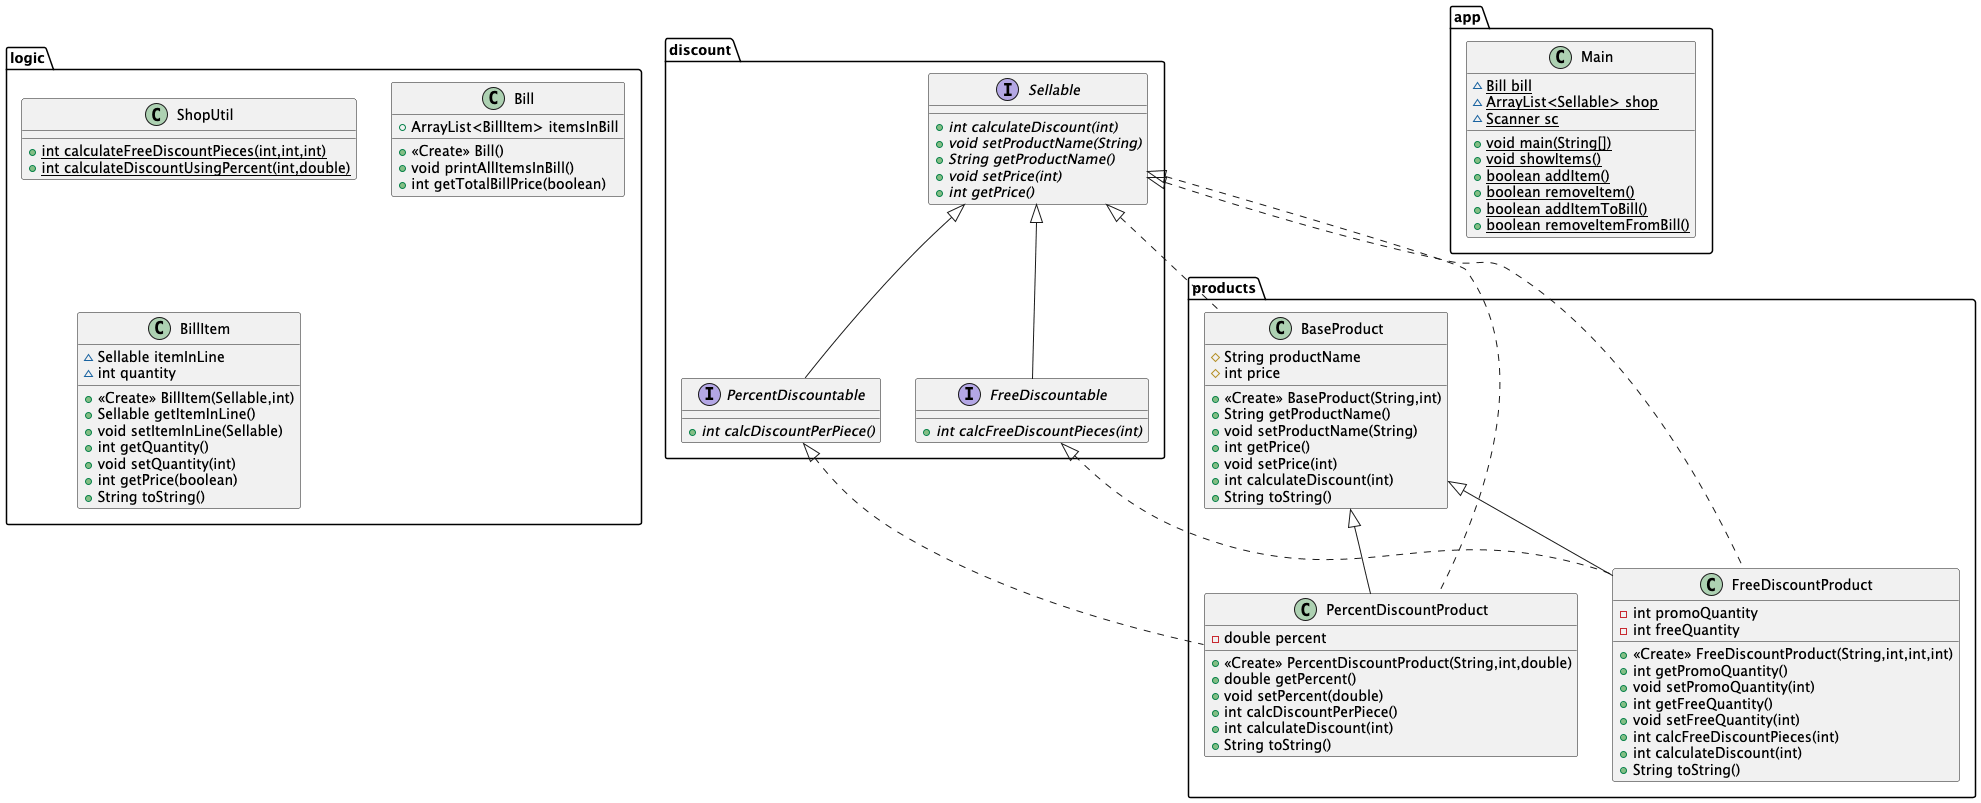

The diagram above was rendered by PlantUML. Its source (embedded in the PNG):
@startuml
interface discount.FreeDiscountable {
+ {abstract}int calcFreeDiscountPieces(int)
}

class logic.ShopUtil {
+ {static} int calculateFreeDiscountPieces(int,int,int)
+ {static} int calculateDiscountUsingPercent(int,double)
}

class products.BaseProduct {
# String productName
# int price
+ <<Create>> BaseProduct(String,int)
+ String getProductName()
+ void setProductName(String)
+ int getPrice()
+ void setPrice(int)
+ int calculateDiscount(int)
+ String toString()
}


interface discount.Sellable {
+ {abstract}int calculateDiscount(int)
+ {abstract}void setProductName(String)
+ {abstract}String getProductName()
+ {abstract}void setPrice(int)
+ {abstract}int getPrice()
}

class products.PercentDiscountProduct {
- double percent
+ <<Create>> PercentDiscountProduct(String,int,double)
+ double getPercent()
+ void setPercent(double)
+ int calcDiscountPerPiece()
+ int calculateDiscount(int)
+ String toString()
}


class products.FreeDiscountProduct {
- int promoQuantity
- int freeQuantity
+ <<Create>> FreeDiscountProduct(String,int,int,int)
+ int getPromoQuantity()
+ void setPromoQuantity(int)
+ int getFreeQuantity()
+ void setFreeQuantity(int)
+ int calcFreeDiscountPieces(int)
+ int calculateDiscount(int)
+ String toString()
}


class app.Main {
~ {static} Bill bill
~ {static} ArrayList<Sellable> shop
~ {static} Scanner sc
+ {static} void main(String[])
+ {static} void showItems()
+ {static} boolean addItem()
+ {static} boolean removeItem()
+ {static} boolean addItemToBill()
+ {static} boolean removeItemFromBill()
}


interface discount.PercentDiscountable {
+ {abstract}int calcDiscountPerPiece()
}

class logic.Bill {
+ ArrayList<BillItem> itemsInBill
+ <<Create>> Bill()
+ void printAllItemsInBill()
+ int getTotalBillPrice(boolean)
}


class logic.BillItem {
~ Sellable itemInLine
~ int quantity
+ <<Create>> BillItem(Sellable,int)
+ Sellable getItemInLine()
+ void setItemInLine(Sellable)
+ int getQuantity()
+ void setQuantity(int)
+ int getPrice(boolean)
+ String toString()
}




discount.Sellable <|-- discount.FreeDiscountable
discount.Sellable <|.. products.BaseProduct
discount.Sellable <|.. products.PercentDiscountProduct
discount.PercentDiscountable <|.. products.PercentDiscountProduct
products.BaseProduct <|-- products.PercentDiscountProduct
discount.Sellable <|.. products.FreeDiscountProduct
discount.FreeDiscountable <|.. products.FreeDiscountProduct
products.BaseProduct <|-- products.FreeDiscountProduct
discount.Sellable <|-- discount.PercentDiscountable
@enduml